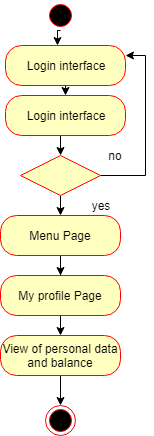

The diagram above was exported from draw.io. Its source (the exported page's mxGraphModel, read from the mxfile embedded in the PNG):
<mxGraphModel dx="239" dy="425" grid="1" gridSize="10" guides="1" tooltips="1" connect="1" arrows="1" fold="1" page="1" pageScale="1" pageWidth="850" pageHeight="1100" math="0" shadow="0">
  <root>
    <mxCell id="0" />
    <mxCell id="1" parent="0" />
    <mxCell id="hNsHeU4PGS_XwVsXjDdp-7" style="edgeStyle=orthogonalEdgeStyle;rounded=0;orthogonalLoop=1;jettySize=auto;html=1;exitX=0.5;exitY=1;exitDx=0;exitDy=0;entryX=0.5;entryY=0;entryDx=0;entryDy=0;" edge="1" parent="1" source="hNsHeU4PGS_XwVsXjDdp-1" target="hNsHeU4PGS_XwVsXjDdp-6">
      <mxGeometry relative="1" as="geometry" />
    </mxCell>
    <mxCell id="hNsHeU4PGS_XwVsXjDdp-1" value="Login interface" style="rounded=1;whiteSpace=wrap;html=1;arcSize=40;fontColor=#000000;fillColor=#ffffc0;strokeColor=#ff0000;" vertex="1" parent="1">
      <mxGeometry x="110" y="70" width="120" height="40" as="geometry" />
    </mxCell>
    <mxCell id="hNsHeU4PGS_XwVsXjDdp-5" style="edgeStyle=orthogonalEdgeStyle;rounded=0;orthogonalLoop=1;jettySize=auto;html=1;exitX=0.5;exitY=1;exitDx=0;exitDy=0;entryX=0.433;entryY=0;entryDx=0;entryDy=0;entryPerimeter=0;" edge="1" parent="1" source="hNsHeU4PGS_XwVsXjDdp-2" target="hNsHeU4PGS_XwVsXjDdp-1">
      <mxGeometry relative="1" as="geometry" />
    </mxCell>
    <mxCell id="hNsHeU4PGS_XwVsXjDdp-2" value="" style="ellipse;html=1;shape=startState;fillColor=#000000;strokeColor=#ff0000;" vertex="1" parent="1">
      <mxGeometry x="150" y="25" width="30" height="30" as="geometry" />
    </mxCell>
    <mxCell id="hNsHeU4PGS_XwVsXjDdp-10" style="edgeStyle=orthogonalEdgeStyle;rounded=0;orthogonalLoop=1;jettySize=auto;html=1;exitX=0.5;exitY=1;exitDx=0;exitDy=0;entryX=0.5;entryY=0;entryDx=0;entryDy=0;" edge="1" parent="1" source="hNsHeU4PGS_XwVsXjDdp-6" target="hNsHeU4PGS_XwVsXjDdp-8">
      <mxGeometry relative="1" as="geometry" />
    </mxCell>
    <mxCell id="hNsHeU4PGS_XwVsXjDdp-6" value="Login interface" style="rounded=1;whiteSpace=wrap;html=1;arcSize=40;fontColor=#000000;fillColor=#ffffc0;strokeColor=#ff0000;" vertex="1" parent="1">
      <mxGeometry x="110" y="120" width="120" height="40" as="geometry" />
    </mxCell>
    <mxCell id="hNsHeU4PGS_XwVsXjDdp-11" style="edgeStyle=orthogonalEdgeStyle;rounded=0;orthogonalLoop=1;jettySize=auto;html=1;exitX=1;exitY=0.5;exitDx=0;exitDy=0;entryX=1;entryY=0.25;entryDx=0;entryDy=0;" edge="1" parent="1" source="hNsHeU4PGS_XwVsXjDdp-8" target="hNsHeU4PGS_XwVsXjDdp-1">
      <mxGeometry relative="1" as="geometry" />
    </mxCell>
    <mxCell id="hNsHeU4PGS_XwVsXjDdp-14" style="edgeStyle=orthogonalEdgeStyle;rounded=0;orthogonalLoop=1;jettySize=auto;html=1;exitX=0.5;exitY=1;exitDx=0;exitDy=0;entryX=0.5;entryY=0;entryDx=0;entryDy=0;" edge="1" parent="1" source="hNsHeU4PGS_XwVsXjDdp-8" target="hNsHeU4PGS_XwVsXjDdp-13">
      <mxGeometry relative="1" as="geometry" />
    </mxCell>
    <mxCell id="hNsHeU4PGS_XwVsXjDdp-8" value="" style="rhombus;whiteSpace=wrap;html=1;fillColor=#ffffc0;strokeColor=#ff0000;" vertex="1" parent="1">
      <mxGeometry x="125" y="180" width="80" height="40" as="geometry" />
    </mxCell>
    <mxCell id="hNsHeU4PGS_XwVsXjDdp-12" value="no" style="text;html=1;strokeColor=none;fillColor=none;align=center;verticalAlign=middle;whiteSpace=wrap;rounded=0;" vertex="1" parent="1">
      <mxGeometry x="200" y="170" width="40" height="20" as="geometry" />
    </mxCell>
    <mxCell id="hNsHeU4PGS_XwVsXjDdp-17" style="edgeStyle=orthogonalEdgeStyle;rounded=0;orthogonalLoop=1;jettySize=auto;html=1;exitX=0.5;exitY=1;exitDx=0;exitDy=0;" edge="1" parent="1" source="hNsHeU4PGS_XwVsXjDdp-13" target="hNsHeU4PGS_XwVsXjDdp-16">
      <mxGeometry relative="1" as="geometry" />
    </mxCell>
    <mxCell id="hNsHeU4PGS_XwVsXjDdp-13" value="Menu Page" style="rounded=1;whiteSpace=wrap;html=1;arcSize=40;fontColor=#000000;fillColor=#ffffc0;strokeColor=#ff0000;" vertex="1" parent="1">
      <mxGeometry x="105" y="240" width="120" height="40" as="geometry" />
    </mxCell>
    <mxCell id="hNsHeU4PGS_XwVsXjDdp-15" value="yes" style="text;html=1;strokeColor=none;fillColor=none;align=center;verticalAlign=middle;whiteSpace=wrap;rounded=0;" vertex="1" parent="1">
      <mxGeometry x="185" y="220" width="40" height="20" as="geometry" />
    </mxCell>
    <mxCell id="hNsHeU4PGS_XwVsXjDdp-19" style="edgeStyle=orthogonalEdgeStyle;rounded=0;orthogonalLoop=1;jettySize=auto;html=1;exitX=0.5;exitY=1;exitDx=0;exitDy=0;entryX=0.5;entryY=0;entryDx=0;entryDy=0;" edge="1" parent="1" source="hNsHeU4PGS_XwVsXjDdp-16" target="hNsHeU4PGS_XwVsXjDdp-18">
      <mxGeometry relative="1" as="geometry" />
    </mxCell>
    <mxCell id="hNsHeU4PGS_XwVsXjDdp-16" value="My profile Page" style="rounded=1;whiteSpace=wrap;html=1;arcSize=40;fontColor=#000000;fillColor=#ffffc0;strokeColor=#ff0000;" vertex="1" parent="1">
      <mxGeometry x="105" y="300" width="120" height="40" as="geometry" />
    </mxCell>
    <mxCell id="hNsHeU4PGS_XwVsXjDdp-23" style="edgeStyle=orthogonalEdgeStyle;rounded=0;orthogonalLoop=1;jettySize=auto;html=1;exitX=0.5;exitY=1;exitDx=0;exitDy=0;entryX=0.5;entryY=0;entryDx=0;entryDy=0;" edge="1" parent="1" source="hNsHeU4PGS_XwVsXjDdp-18" target="hNsHeU4PGS_XwVsXjDdp-22">
      <mxGeometry relative="1" as="geometry" />
    </mxCell>
    <mxCell id="hNsHeU4PGS_XwVsXjDdp-18" value="View of personal data and balance" style="rounded=1;whiteSpace=wrap;html=1;arcSize=40;fontColor=#000000;fillColor=#ffffc0;strokeColor=#ff0000;" vertex="1" parent="1">
      <mxGeometry x="105" y="360" width="120" height="40" as="geometry" />
    </mxCell>
    <mxCell id="hNsHeU4PGS_XwVsXjDdp-22" value="" style="ellipse;html=1;shape=endState;fillColor=#000000;strokeColor=#ff0000;" vertex="1" parent="1">
      <mxGeometry x="150" y="430" width="30" height="30" as="geometry" />
    </mxCell>
  </root>
</mxGraphModel>